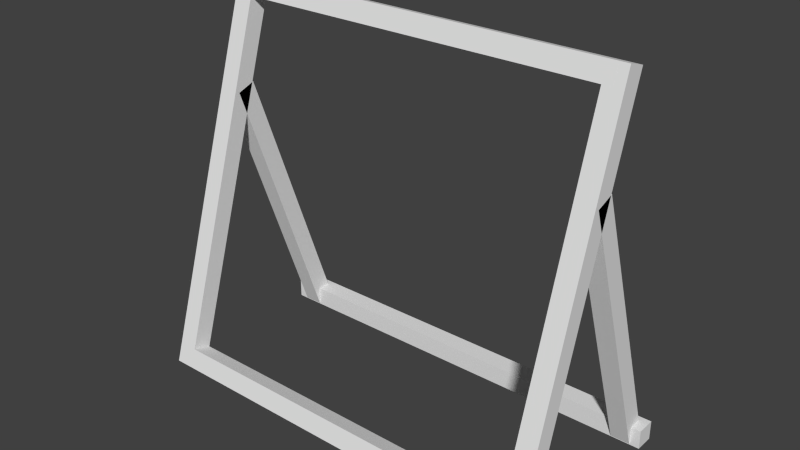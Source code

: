 # Source: TanningRack.blend  (saved by Blender 2.71.0; exported with 4.5.12 LTS)
import bpy
from mathutils import Matrix  # noqa: F401  (used for matrix-valued properties, if any)

bpy.ops.wm.read_factory_settings(use_empty=True)
scene = bpy.context.scene
scene.name = 'Scene'

# ---- collections
col_collection_1 = bpy.data.collections.new('Collection 1'); scene.collection.children.link(col_collection_1)

# ---- materials (node trees are filled in below, after node groups)
mat_material = bpy.data.materials.new('Material')
mat_material.alpha_threshold = 0.0
mat_material.use_transparent_shadow = False
mat_material.roughness = 0.5
mat_material.line_color = (0.0, 0.0, 0.0, 1.0)

# ---- material node trees

# ---- world
world_world = bpy.data.worlds.new('World'); scene.world = world_world
world_world.color = (0.05088, 0.05088, 0.05088)
world_world.use_sun_shadow = False
world_world.sun_shadow_jitter_overblur = 0.0
world_world.cycles.sampling_method = 'MANUAL'
world_world.cycles.sample_map_resolution = 256

# ---- meshes
me_cube_006 = bpy.data.meshes.new('Cube.006')
me_cube_006.from_pydata([(1.0, 1.0, -1.0), (1.0, -1.0, -1.0), (-1.0, -1.0, -1.0), (-1.0, 1.0, -1.0), (1.0, 1.0, 1.0), (1.0, -1.0, 1.0), (-1.0, -1.0, 1.0), (-1.0, 1.0, 1.0)], [], [(0, 1, 2, 3), (4, 7, 6, 5), (0, 4, 5, 1), (1, 5, 6, 2), (2, 6, 7, 3), (4, 0, 3, 7)])
me_cube_006.materials.append(mat_material)
me_cube_006.use_remesh_preserve_volume = False
me_cube_006.use_remesh_preserve_attributes = False
me_cube_006.use_mirror_vertex_groups = False
me_cube_006.update()
me_cube_005 = bpy.data.meshes.new('Cube.005')
me_cube_005.from_pydata([(1.0, 1.0, -1.0), (1.0, -1.0, -1.0), (-1.0, -1.0, -1.0), (-1.0, 1.0, -1.0), (1.0, 1.0, 1.0), (1.0, -1.0, 1.0), (-1.0, -1.0, 1.0), (-1.0, 1.0, 1.0)], [], [(0, 1, 2, 3), (4, 7, 6, 5), (0, 4, 5, 1), (1, 5, 6, 2), (2, 6, 7, 3), (4, 0, 3, 7)])
me_cube_005.materials.append(mat_material)
me_cube_005.use_remesh_preserve_volume = False
me_cube_005.use_remesh_preserve_attributes = False
me_cube_005.use_mirror_vertex_groups = False
me_cube_005.update()
me_cube_004 = bpy.data.meshes.new('Cube.004')
me_cube_004.from_pydata([(1.0, 1.0, -1.0), (1.0, -1.0, -1.0), (-1.0, -1.0, -1.0), (-1.0, 1.0, -1.0), (1.0, 1.0, 1.0), (1.0, -1.0, 1.0), (-1.0, -1.0, 1.0), (-1.0, 1.0, 1.0)], [], [(0, 1, 2, 3), (4, 7, 6, 5), (0, 4, 5, 1), (1, 5, 6, 2), (2, 6, 7, 3), (4, 0, 3, 7)])
me_cube_004.materials.append(mat_material)
me_cube_004.use_remesh_preserve_volume = False
me_cube_004.use_remesh_preserve_attributes = False
me_cube_004.use_mirror_vertex_groups = False
me_cube_004.update()
me_cube_003 = bpy.data.meshes.new('Cube.003')
me_cube_003.from_pydata([(1.0, 1.0, -1.0), (1.0, -1.0, -1.0), (-1.0, -1.0, -1.0), (-1.0, 1.0, -1.0), (1.0, 1.0, 1.0), (1.0, -1.0, 1.0), (-1.0, -1.0, 1.0), (-1.0, 1.0, 1.0)], [], [(0, 1, 2, 3), (4, 7, 6, 5), (0, 4, 5, 1), (1, 5, 6, 2), (2, 6, 7, 3), (4, 0, 3, 7)])
me_cube_003.materials.append(mat_material)
me_cube_003.use_remesh_preserve_volume = False
me_cube_003.use_remesh_preserve_attributes = False
me_cube_003.use_mirror_vertex_groups = False
me_cube_003.update()
me_cube_002 = bpy.data.meshes.new('Cube.002')
me_cube_002.from_pydata([(1.0, 1.0, -1.0), (1.0, -1.0, -1.0), (-1.0, -1.0, -1.0), (-1.0, 1.0, -1.0), (1.0, 1.0, 1.0), (1.0, -1.0, 1.0), (-1.0, -1.0, 1.0), (-1.0, 1.0, 1.0)], [], [(0, 1, 2, 3), (4, 7, 6, 5), (0, 4, 5, 1), (1, 5, 6, 2), (2, 6, 7, 3), (4, 0, 3, 7)])
me_cube_002.materials.append(mat_material)
me_cube_002.use_remesh_preserve_volume = False
me_cube_002.use_remesh_preserve_attributes = False
me_cube_002.use_mirror_vertex_groups = False
me_cube_002.update()
me_cube_001 = bpy.data.meshes.new('Cube.001')
me_cube_001.from_pydata([(1.0, 1.0, -1.0), (1.0, -1.0, -1.0), (-1.0, -1.0, -1.0), (-1.0, 1.0, -1.0), (1.0, 1.0, 1.0), (1.0, -1.0, 1.0), (-1.0, -1.0, 1.0), (-1.0, 1.0, 1.0)], [], [(0, 1, 2, 3), (4, 7, 6, 5), (0, 4, 5, 1), (1, 5, 6, 2), (2, 6, 7, 3), (4, 0, 3, 7)])
me_cube_001.materials.append(mat_material)
me_cube_001.use_remesh_preserve_volume = False
me_cube_001.use_remesh_preserve_attributes = False
me_cube_001.use_mirror_vertex_groups = False
me_cube_001.update()
me_cube = bpy.data.meshes.new('Cube')
me_cube.from_pydata([(1.0, 1.0, -1.0), (1.0, -1.0, -1.0), (-1.0, -1.0, -1.0), (-1.0, 1.0, -1.0), (1.0, 1.0, 1.0), (1.0, -1.0, 1.0), (-1.0, -1.0, 1.0), (-1.0, 1.0, 1.0)], [], [(0, 1, 2, 3), (4, 7, 6, 5), (0, 4, 5, 1), (1, 5, 6, 2), (2, 6, 7, 3), (4, 0, 3, 7)])
me_cube.materials.append(mat_material)
me_cube.use_remesh_preserve_volume = False
me_cube.use_remesh_preserve_attributes = False
me_cube.use_mirror_vertex_groups = False
me_cube.update()

# ---- objects
ob_cube_006 = bpy.data.objects.new('Cube.006', me_cube_006)
ob_cube_005 = bpy.data.objects.new('Cube.005', me_cube_005)
ob_cube_004 = bpy.data.objects.new('Cube.004', me_cube_004)
ob_cube_003 = bpy.data.objects.new('Cube.003', me_cube_003)
ob_cube_002 = bpy.data.objects.new('Cube.002', me_cube_002)
ob_cube_001 = bpy.data.objects.new('Cube.001', me_cube_001)
ob_cube = bpy.data.objects.new('Cube', me_cube)

# ---- transforms, parenting, visibility, modifiers, constraints
ob_cube_006.location = (0.0, 1.314, 0.1)
ob_cube_006.scale = (2.2, 0.1, 0.1)
ob_cube_006.lock_rotations_4d = False
ob_cube_006.empty_display_type = 'ARROWS'
ob_cube_006.lineart.crease_threshold = 0.0
ob_cube_005.location = (-2.0, 0.8035, 1.462)
ob_cube_005.rotation_euler = (0.3388, 0.0, 0.0)
ob_cube_005.scale = (0.1, 0.1, 1.5)
ob_cube_005.lock_rotations_4d = False
ob_cube_005.empty_display_type = 'ARROWS'
ob_cube_005.lineart.crease_threshold = 0.0
ob_cube_004.location = (2.0, 0.8035, 1.462)
ob_cube_004.rotation_euler = (0.3388, 0.0, 0.0)
ob_cube_004.scale = (0.1, 0.1, 1.5)
ob_cube_004.lock_rotations_4d = False
ob_cube_004.empty_display_type = 'ARROWS'
ob_cube_004.lineart.crease_threshold = 0.0
ob_cube_003.location = (0.0, 0.566, 3.814)
ob_cube_003.rotation_euler = (-0.3025, -0.0, 0.0)
ob_cube_003.scale = (2.0, 0.1, 0.1)
ob_cube_003.lock_rotations_4d = False
ob_cube_003.empty_display_type = 'ARROWS'
ob_cube_003.lineart.crease_threshold = 0.0
ob_cube_002.location = (0.0, -0.566, 0.1863)
ob_cube_002.rotation_euler = (-0.3025, -0.0, 0.0)
ob_cube_002.scale = (2.0, 0.1, 0.1)
ob_cube_002.lock_rotations_4d = False
ob_cube_002.empty_display_type = 'ARROWS'
ob_cube_002.lineart.crease_threshold = 0.0
ob_cube_001.location = (-2.0, 0.0, 2.0)
ob_cube_001.rotation_euler = (-0.3025, -0.0, 0.0)
ob_cube_001.scale = (0.1, 0.1, 2.0)
ob_cube_001.lock_rotations_4d = False
ob_cube_001.empty_display_type = 'ARROWS'
ob_cube_001.lineart.crease_threshold = 0.0
ob_cube.location = (2.0, 0.0, 2.0)
ob_cube.rotation_euler = (-0.3025, -0.0, 0.0)
ob_cube.scale = (0.1, 0.1, 2.0)
ob_cube.lock_rotations_4d = False
ob_cube.empty_display_type = 'ARROWS'
ob_cube.lineart.crease_threshold = 0.0

# ---- collection membership
col_collection_1.objects.link(ob_cube_006)
col_collection_1.objects.link(ob_cube_005)
col_collection_1.objects.link(ob_cube_004)
col_collection_1.objects.link(ob_cube_003)
col_collection_1.objects.link(ob_cube_002)
col_collection_1.objects.link(ob_cube_001)
col_collection_1.objects.link(ob_cube)

# ---- scene / render settings (as saved in the file)
scene.frame_start = 1; scene.frame_end = 250; scene.frame_set(1)
scene.render.engine = 'BLENDER_EEVEE_NEXT'
scene.render.resolution_percentage = 50
scene.render.dither_intensity = 0.0
scene.cycles.use_denoising = False
scene.cycles.samples = 10
scene.cycles.sampling_pattern = 'TABULATED_SOBOL'
scene.cycles.light_sampling_threshold = 0.0
scene.cycles.use_adaptive_sampling = False
scene.cycles.use_light_tree = False
scene.cycles.blur_glossy = 0.0
scene.cycles.volume_bounces = 1
scene.cycles.pixel_filter_type = 'GAUSSIAN'
scene.cycles.sample_clamp_indirect = 0.0
scene.view_settings.view_transform = 'Standard'
bpy.context.view_layer.update()

# ---- added for rendering (the .blend has no active camera and no usable light): camera, sun
cam_auto = bpy.data.cameras.new('AutoCamera')
cam_auto.lens = 50.0
cam_auto.sensor_width = 36.0
cam_auto.clip_end = 1000.0
ob_auto_camera = bpy.data.objects.new('AutoCamera', cam_auto)
scene.collection.objects.link(ob_auto_camera)
ob_auto_camera.location = (5.8007, -6.59959, 6.61005)
ob_auto_camera.rotation_euler = (1.09748, -7.21219e-08, 0.694738)
scene.camera = ob_auto_camera
light_auto_sun = bpy.data.lights.new('AutoSun', 'SUN')
light_auto_sun.energy = 3.0
light_auto_sun.angle = 0.0523599
ob_auto_sun = bpy.data.objects.new('AutoSun', light_auto_sun)
scene.collection.objects.link(ob_auto_sun)
ob_auto_sun.rotation_euler = (0.872665, 0.174533, 0.523599)
bpy.context.view_layer.update()
